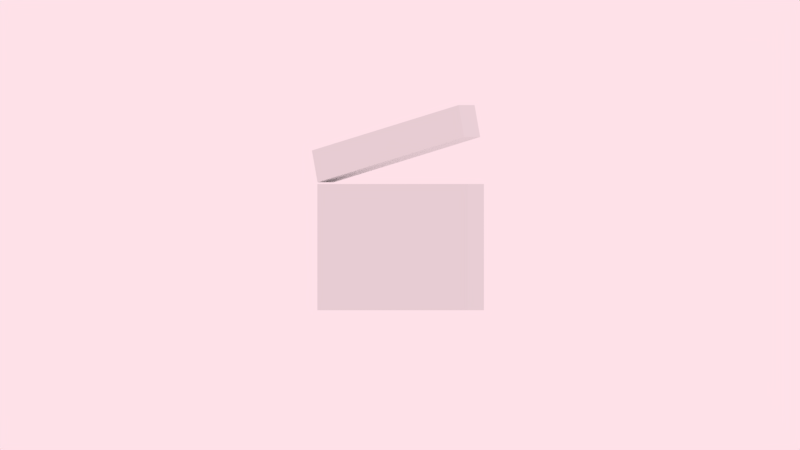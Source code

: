 # Source: infrastructure.blend  (saved by Blender 2.77.1; exported with 4.5.12 LTS)
import bpy
from mathutils import Matrix  # noqa: F401  (used for matrix-valued properties, if any)

bpy.ops.wm.read_factory_settings(use_empty=True)
scene = bpy.context.scene
scene.name = 'Scene'

# ---- collections
col_collection_1 = bpy.data.collections.new('Collection 1'); scene.collection.children.link(col_collection_1)

# ---- materials (node trees are filled in below, after node groups)
mat_unified = bpy.data.materials.new('UNIFIED')
mat_unified.alpha_threshold = 0.0
mat_unified.use_transparent_shadow = False
mat_unified.roughness = 0.5
mat_unified.specular_intensity = 0.0
mat_unified.line_color = (0.0, 0.0, 0.0, 1.0)

# ---- material node trees

# ---- world
world_world = bpy.data.worlds.new('World'); scene.world = world_world
world_world.color = (0.996, 0.752, 0.811)
world_world.use_sun_shadow = False
world_world.sun_shadow_jitter_overblur = 0.0
world_world.cycles.sampling_method = 'MANUAL'

# ---- cameras
cam_camera = bpy.data.cameras.new('Camera')
cam_camera.type = 'ORTHO'
cam_camera.clip_end = 100.0
cam_camera.lens = 35.0
cam_camera.sensor_width = 32.0
cam_camera.sensor_height = 18.0
cam_camera.ortho_scale = 7.314
cam_camera.dof.focus_distance = 0.0
cam_camera.dof.aperture_fstop = 128.0

# ---- lights
light_lamp = bpy.data.lights.new('Lamp', 'POINT')
light_lamp.transmission_factor = 0.0
light_lamp.cutoff_distance = 30.0
light_lamp.energy = 100.0
light_lamp.shadow_buffer_clip_start = 1.001
light_lamp.shadow_soft_size = 0.1
light_lamp.shadow_maximum_resolution = 0.006
light_lamp.use_absolute_resolution = True

# ---- meshes
me_cube_005 = bpy.data.meshes.new('Cube.005')
me_cube_005.from_pydata([(-1.052, -0.04968, 0.6371), (-1.052, 0.1933, 0.6371), (0.8956, 0.1933, 1.091), (0.8956, -0.04968, 1.091), (-1.127, -0.04968, 0.9559), (-1.127, 0.1933, 0.9559), (0.8212, 0.1933, 1.41), (0.8212, -0.04968, 1.41), (0.9456, -0.04968, 0.6206), (0.9456, 0.1933, 0.6206), (-1.054, 0.1933, 0.6206), (-1.054, -0.04968, 0.6206), (0.9456, -0.04968, -0.6417), (0.9456, 0.1933, -0.6417), (-1.054, 0.1933, -0.6417), (-1.054, -0.04968, -0.6417)], [], [(0, 1, 2, 3), (6, 7, 3, 2), (7, 4, 0, 3), (7, 6, 5, 4), (5, 6, 2, 1), (4, 5, 1, 0), (8, 9, 10, 11), (8, 11, 15, 12), (11, 10, 14, 15), (9, 8, 12, 13), (10, 9, 13, 14), (15, 14, 13, 12)])
_uv = me_cube_005.uv_layers.new(name='UVMap')
_uv.uv.foreach_set('vector', [0.7735, 0.1335, 0.763, 0.1335, 0.763, 0.04939, 0.7735, 0.04939, 0.7509, 0.06254, 0.7404, 0.06254, 0.7404, 0.04877, 0.7509, 0.04877, 0.9974, 0.4897, 0.5049, 0.4897, 0.5049, 0.4091, 0.9974, 0.4091, 0.7839, 0.04939, 0.7944, 0.04939, 0.7944, 0.1335, 0.7839, 0.1335, 0.5047, 0.4898, 0.9974, 0.4898, 0.9974, 0.4091, 0.5047, 0.4091, 0.7299, 0.04877, 0.7404, 0.04877, 0.7404, 0.06254, 0.7299, 0.06254, 0.7735, 0.04939, 0.7839, 0.04939, 0.7839, 0.1335, 0.7735, 0.1335, 0.9974, 0.409, 0.5049, 0.409, 0.5049, 0.09811, 0.9974, 0.09811, 0.709, 0.04877, 0.7195, 0.04877, 0.7195, 0.1019, 0.709, 0.1019, 0.7299, 0.1019, 0.7195, 0.1019, 0.7195, 0.04877, 0.7299, 0.04877, 0.5047, 0.409, 0.9974, 0.409, 0.9974, 0.09802, 0.5047, 0.09802, 0.6985, 0.04877, 0.709, 0.04877, 0.709, 0.1329, 0.6985, 0.1329])
me_cube_005.materials.append(mat_unified)
me_cube_005.use_remesh_preserve_volume = False
me_cube_005.use_remesh_preserve_attributes = False
me_cube_005.use_mirror_vertex_groups = False
me_cube_005.update()
me_cylinder = bpy.data.meshes.new('Cylinder')
me_cylinder.from_pydata([(-0.4932, 0.8485, -0.9079), (0.05361, 0.5999, -1.155), (0.2801, -1.057e-07, -1.257), (0.05361, -0.5999, -1.155), (-0.4932, -0.8485, -0.9079), (-1.04, -0.5999, -0.6611), (-1.266, -5.85e-08, -0.5588), (-1.04, 0.5999, -0.6611), (0.3937, 0.3252, 1.056), (0.6032, 0.2299, 0.9618), (0.69, -8.439e-08, 0.9226), (0.6032, -0.2299, 0.9618), (0.3937, -0.3252, 1.056), (0.1841, -0.2299, 1.151), (0.09731, -6.63e-08, 1.19), (0.1841, 0.2299, 1.151), (0.906, 0.3252, 2.191), (1.116, 0.2299, 2.097), (1.202, -8.439e-08, 2.058), (1.116, -0.2299, 2.097), (0.906, -0.3252, 2.191), (0.6965, -0.2299, 2.286), (0.6097, -6.63e-08, 2.325), (0.6965, 0.2299, 2.286), (0.9278, 0.4587, 2.24), (1.223, 0.3244, 2.106), (1.346, -9.067e-08, 2.051), (1.223, -0.3244, 2.106), (0.9278, -0.4587, 2.24), (0.6322, -0.3244, 2.373), (0.5097, -6.515e-08, 2.428), (0.6322, 0.3244, 2.373), (0.9712, 0.4587, 2.336), (1.267, 0.3244, 2.202), (1.389, -9.067e-08, 2.147), (1.267, -0.3244, 2.202), (0.9712, -0.4587, 2.336), (0.6755, -0.3244, 2.469), (0.5531, -6.515e-08, 2.524), (0.6755, 0.3244, 2.469), (0.9928, 0.341, 2.384), (1.213, 0.2411, 2.284), (1.304, -8.501e-08, 2.243), (1.213, -0.2411, 2.284), (0.9928, -0.341, 2.384), (0.7731, -0.2411, 2.483), (0.682, -6.604e-08, 2.524), (0.7731, 0.2411, 2.483), (-0.3449, 1.182, -0.5794), (-0.4295, 1.114, -0.7668), (0.2888, 0.788, -1.091), (0.4172, 0.8361, -0.9234), (0.5863, -1.173e-07, -1.225), (0.7328, -1.204e-07, -1.066), (0.2888, -0.788, -1.091), (0.4172, -0.8361, -0.9234), (-0.4295, -1.114, -0.7668), (-0.3449, -1.182, -0.5794), (-1.148, -0.788, -0.4425), (-1.107, -0.8361, -0.2353), (-1.445, -5.533e-08, -0.3082), (-1.423, -5.462e-08, -0.09283), (-1.148, 0.788, -0.4425), (-1.107, 0.8361, -0.2353)], [], [(7, 62, 49, 0), (53, 51, 9, 10), (55, 53, 10, 11), (57, 55, 11, 12), (59, 57, 12, 13), (61, 59, 13, 14), (51, 48, 8, 9), (48, 63, 15, 8), (63, 61, 14, 15), (0, 1, 2, 3, 4, 5, 6, 7), (8, 15, 23, 16), (6, 60, 62, 7), (5, 58, 60, 6), (4, 56, 58, 5), (3, 54, 56, 4), (2, 52, 54, 3), (1, 50, 52, 2), (16, 23, 31, 24), (15, 14, 22, 23), (14, 13, 21, 22), (13, 12, 20, 21), (12, 11, 19, 20), (11, 10, 18, 19), (10, 9, 17, 18), (9, 8, 16, 17), (24, 31, 39, 32), (23, 22, 30, 31), (22, 21, 29, 30), (21, 20, 28, 29), (20, 19, 27, 28), (19, 18, 26, 27), (18, 17, 25, 26), (17, 16, 24, 25), (32, 39, 47, 40), (31, 30, 38, 39), (30, 29, 37, 38), (29, 28, 36, 37), (28, 27, 35, 36), (27, 26, 34, 35), (26, 25, 33, 34), (25, 24, 32, 33), (41, 40, 47, 46, 45, 44, 43, 42), (39, 38, 46, 47), (38, 37, 45, 46), (37, 36, 44, 45), (36, 35, 43, 44), (35, 34, 42, 43), (34, 33, 41, 42), (33, 32, 40, 41), (50, 49, 48, 51), (52, 50, 51, 53), (54, 52, 53, 55), (56, 54, 55, 57), (58, 56, 57, 59), (60, 58, 59, 61), (62, 60, 61, 63), (49, 62, 63, 48), (0, 49, 50, 1)])
_uv = me_cylinder.uv_layers.new(name='UVMap')
_uv.uv.foreach_set('vector', [0.3838, 0.06387, 0.3839, 0.08208, 0.3612, 0.08098, 0.3615, 0.06304, 0.3148, 0.09559, 0.3381, 0.09987, 0.3322, 0.2954, 0.3106, 0.2942, 0.2912, 0.09339, 0.3148, 0.09559, 0.3106, 0.2942, 0.2906, 0.2936, 0.2676, 0.09455, 0.2912, 0.09339, 0.2906, 0.2936, 0.2708, 0.294, 0.2442, 0.09839, 0.2676, 0.09455, 0.2708, 0.294, 0.2499, 0.295, 0.2212, 0.1027, 0.2442, 0.09839, 0.2499, 0.295, 0.2263, 0.2962, 0.3381, 0.09987, 0.3611, 0.1037, 0.357, 0.2965, 0.3322, 0.2954, 0.3611, 0.1037, 0.3839, 0.1049, 0.3848, 0.2968, 0.357, 0.2965, 0.1983, 0.1049, 0.2212, 0.1027, 0.2263, 0.2962, 0.1992, 0.2968, 0.3615, 0.06304, 0.3389, 0.06028, 0.3154, 0.05721, 0.2913, 0.05563, 0.4527, 0.05646, 0.429, 0.05922, 0.4061, 0.06229, 0.3838, 0.06387, 0.357, 0.2965, 0.3848, 0.2968, 0.386, 0.4328, 0.3522, 0.4325, 0.2206, 0.06229, 0.2209, 0.08, 0.1983, 0.08208, 0.1982, 0.06387, 0.2434, 0.05922, 0.2439, 0.07597, 0.2209, 0.08, 0.2206, 0.06229, 0.2671, 0.05646, 0.2674, 0.07235, 0.2439, 0.07597, 0.2434, 0.05922, 0.2913, 0.05563, 0.2913, 0.07125, 0.2674, 0.07235, 0.2671, 0.05646, 0.3154, 0.05721, 0.315, 0.07333, 0.2913, 0.07125, 0.2913, 0.05563, 0.3389, 0.06028, 0.3384, 0.07736, 0.315, 0.07333, 0.3154, 0.05721, 0.3522, 0.4325, 0.386, 0.4328, 0.3852, 0.4393, 0.3551, 0.4388, 0.1992, 0.2968, 0.2263, 0.2962, 0.2316, 0.4322, 0.2004, 0.4328, 0.2263, 0.2962, 0.2499, 0.295, 0.2543, 0.4311, 0.2316, 0.4322, 0.2499, 0.295, 0.2708, 0.294, 0.2729, 0.43, 0.2543, 0.4311, 0.2708, 0.294, 0.2906, 0.2936, 0.2902, 0.4297, 0.2729, 0.43, 0.2906, 0.2936, 0.3106, 0.2942, 0.3077, 0.4303, 0.2902, 0.4297, 0.3106, 0.2942, 0.3322, 0.2954, 0.3272, 0.4315, 0.3077, 0.4303, 0.3322, 0.2954, 0.357, 0.2965, 0.3522, 0.4325, 0.3272, 0.4315, 0.3551, 0.4388, 0.3852, 0.4393, 0.3853, 0.4508, 0.3548, 0.4503, 0.2004, 0.4328, 0.2316, 0.4322, 0.2285, 0.4384, 0.1997, 0.4393, 0.2316, 0.4322, 0.2543, 0.4311, 0.2518, 0.4368, 0.2285, 0.4384, 0.2543, 0.4311, 0.2729, 0.43, 0.2718, 0.4353, 0.2518, 0.4368, 0.2729, 0.43, 0.2902, 0.4297, 0.2904, 0.4348, 0.2718, 0.4353, 0.2902, 0.4297, 0.3077, 0.4303, 0.3093, 0.4357, 0.2904, 0.4348, 0.3077, 0.4303, 0.3272, 0.4315, 0.33, 0.4373, 0.3093, 0.4357, 0.3272, 0.4315, 0.3522, 0.4325, 0.3551, 0.4388, 0.33, 0.4373, 0.3548, 0.4503, 0.3853, 0.4508, 0.3861, 0.456, 0.3518, 0.4556, 0.1997, 0.4393, 0.2285, 0.4384, 0.2288, 0.4499, 0.1997, 0.4508, 0.2285, 0.4384, 0.2518, 0.4368, 0.2521, 0.4483, 0.2288, 0.4499, 0.2518, 0.4368, 0.2718, 0.4353, 0.2719, 0.4468, 0.2521, 0.4483, 0.2718, 0.4353, 0.2904, 0.4348, 0.2904, 0.4463, 0.2719, 0.4468, 0.2904, 0.4348, 0.3093, 0.4357, 0.3091, 0.4472, 0.2904, 0.4463, 0.3093, 0.4357, 0.33, 0.4373, 0.3297, 0.4488, 0.3091, 0.4472, 0.33, 0.4373, 0.3551, 0.4388, 0.3548, 0.4503, 0.3297, 0.4488, 0.3269, 0.4545, 0.3518, 0.4556, 0.3861, 0.456, 0.4176, 0.4553, 0.4401, 0.4541, 0.273, 0.453, 0.2902, 0.4526, 0.3075, 0.4533, 0.1997, 0.4508, 0.2288, 0.4499, 0.232, 0.4553, 0.2005, 0.456, 0.2288, 0.4499, 0.2521, 0.4483, 0.2545, 0.4541, 0.232, 0.4553, 0.2521, 0.4483, 0.2719, 0.4468, 0.273, 0.453, 0.2545, 0.4541, 0.2719, 0.4468, 0.2904, 0.4463, 0.2902, 0.4526, 0.273, 0.453, 0.2904, 0.4463, 0.3091, 0.4472, 0.3075, 0.4533, 0.2902, 0.4526, 0.3091, 0.4472, 0.3297, 0.4488, 0.3269, 0.4545, 0.3075, 0.4533, 0.3297, 0.4488, 0.3548, 0.4503, 0.3518, 0.4556, 0.3269, 0.4545, 0.3384, 0.07736, 0.3612, 0.08098, 0.3611, 0.1037, 0.3381, 0.09987, 0.315, 0.07333, 0.3384, 0.07736, 0.3381, 0.09987, 0.3148, 0.09559, 0.2913, 0.07125, 0.315, 0.07333, 0.3148, 0.09559, 0.2912, 0.09339, 0.2674, 0.07235, 0.2913, 0.07125, 0.2912, 0.09339, 0.2676, 0.09455, 0.2439, 0.07597, 0.2674, 0.07235, 0.2676, 0.09455, 0.2442, 0.09839, 0.2209, 0.08, 0.2439, 0.07597, 0.2442, 0.09839, 0.2212, 0.1027, 0.1983, 0.08208, 0.2209, 0.08, 0.2212, 0.1027, 0.1983, 0.1049, 0.3612, 0.08098, 0.3839, 0.08208, 0.3839, 0.1049, 0.3611, 0.1037, 0.3615, 0.06304, 0.3612, 0.08098, 0.3384, 0.07736, 0.3389, 0.06028])
me_cylinder.materials.append(mat_unified)
me_cylinder.use_remesh_preserve_volume = False
me_cylinder.use_remesh_preserve_attributes = False
me_cylinder.use_mirror_vertex_groups = False
me_cylinder.update()
me_cube_004 = bpy.data.meshes.new('Cube.004')
me_cube_004.from_pydata([(1.117, -0.7069, 1.735), (1.117, 0.7069, 1.735), (-1.117, 0.7069, 1.735), (-1.117, -0.7069, 1.735), (1.117, -0.7069, -1.735), (1.117, 0.7069, -1.735), (-1.117, 0.7069, -1.735), (-1.117, -0.7069, -1.735)], [], [(0, 1, 2, 3), (0, 3, 7, 4), (1, 0, 4, 5), (7, 6, 5, 4), (2, 1, 5, 6), (3, 2, 6, 7)])
_uv = me_cube_004.uv_layers.new(name='UVMap')
_uv.uv.foreach_set('vector', [0.03977, 0.798, 0.05661, 0.798, 0.05661, 0.8375, 0.03977, 0.8375, 0.07985, 0.7167, 0.1199, 0.7167, 0.1199, 0.7574, 0.07985, 0.7574, 0.2394, 0.5417, 0.4474, 0.5417, 0.4474, 0.9577, 0.2394, 0.9577, 0.2338, 0.7143, 0.2169, 0.7143, 0.2169, 0.6748, 0.2338, 0.6748, 0.2001, 0.7574, 0.16, 0.7574, 0.16, 0.7167, 0.2001, 0.7167, 0.09029, 0.7574, 0.1071, 0.7574, 0.1071, 0.798, 0.09029, 0.798])
me_cube_004.materials.append(mat_unified)
me_cube_004.use_remesh_preserve_volume = False
me_cube_004.use_remesh_preserve_attributes = False
me_cube_004.use_mirror_vertex_groups = False
me_cube_004.update()
me_cube = bpy.data.meshes.new('Cube')
me_cube.from_pydata([(1.107, 0.996, -1.219), (1.107, -1.004, -1.219), (-1.278, -1.004, -1.219), (-1.278, 0.996, -1.219), (1.107, 0.996, 0.3708), (1.107, -1.004, 0.3708), (-1.278, -1.004, 0.3708), (-1.278, 0.996, 0.3708), (-0.5067, 0.996, 0.3708), (-0.5067, -1.004, 0.3708), (-0.508, 0.996, 0.9263), (-0.508, -1.004, 0.9263), (-1.278, 0.996, 0.9263), (-1.278, -1.004, 0.9263), (0.3306, 0.996, 0.3708), (0.3306, -1.004, 0.3708), (0.7049, -0.3715, 0.2403), (0.7049, -0.3715, 1.685), (0.8663, -0.4383, 0.2403), (0.8663, -0.4383, 1.685), (0.9331, -0.5997, 0.2403), (0.9331, -0.5997, 1.685), (0.8663, -0.7611, 0.2403), (0.8663, -0.7611, 1.685), (0.7049, -0.8279, 0.2403), (0.7049, -0.8279, 1.685), (0.5436, -0.7611, 0.2403), (0.5436, -0.7611, 1.685), (0.4767, -0.5997, 0.2403), (0.4767, -0.5997, 1.685), (0.5436, -0.4383, 0.2403), (0.5436, -0.4383, 1.685), (0.7049, 0.2438, 0.2403), (0.7049, 0.2438, 1.685), (0.8663, 0.1769, 0.2403), (0.8663, 0.1769, 1.685), (0.9331, 0.01557, 0.2403), (0.9331, 0.01557, 1.685), (0.8663, -0.1458, 0.2403), (0.8663, -0.1458, 1.685), (0.7049, -0.2126, 0.2403), (0.7049, -0.2126, 1.685), (0.5436, -0.1458, 0.2403), (0.5436, -0.1458, 1.685), (0.4767, 0.01557, 0.2403), (0.4767, 0.01557, 1.685), (0.5436, 0.1769, 0.2403), (0.5436, 0.1769, 1.685), (0.7049, 0.859, 0.2403), (0.7049, 0.859, 1.685), (0.8663, 0.7922, 0.2403), (0.8663, 0.7922, 1.685), (0.9331, 0.6308, 0.2403), (0.9331, 0.6308, 1.685), (0.8663, 0.4695, 0.2403), (0.8663, 0.4695, 1.685), (0.7049, 0.4026, 0.2403), (0.7049, 0.4026, 1.685), (0.5436, 0.4695, 0.2403), (0.5436, 0.4695, 1.685), (0.4767, 0.6308, 0.2403), (0.4767, 0.6308, 1.685), (0.5436, 0.7922, 0.2403), (0.5436, 0.7922, 1.685), (-0.4361, 0.8244, 0.8786), (-0.4361, -0.8323, 0.8786), (0.2586, 0.8244, 0.4185), (0.2586, -0.8323, 0.4185), (-0.5856, 0.7916, 0.4276), (-0.5856, -0.7995, 0.4276), (-1.199, 0.7916, 0.8695), (-1.199, -0.7995, 0.8695), (-0.4361, -0.03517, 0.8786), (-0.4361, 0.02726, 0.8786), (0.2586, 0.02726, 0.4185), (0.2586, -0.03517, 0.4185), (-0.4361, 0.379, 0.8786), (-0.4361, 0.4414, 0.8786), (0.2586, 0.4414, 0.4185), (0.2586, 0.379, 0.4185), (-0.4361, -0.4494, 0.8786), (-0.4361, -0.3869, 0.8786), (0.2586, -0.3869, 0.4185), (0.2586, -0.4494, 0.4185), (-1.199, -0.4363, 0.8695), (-1.199, -0.3671, 0.8695), (-0.5856, -0.3671, 0.4276), (-0.5856, -0.4363, 0.4276), (-1.199, 0.3592, 0.8695), (-1.199, 0.4284, 0.8695), (-0.5856, 0.4284, 0.4276), (-0.5856, 0.3592, 0.4276), (-1.199, -0.03857, 0.8695), (-1.199, 0.03065, 0.8695), (-0.5856, 0.03065, 0.4276), (-0.5856, -0.03857, 0.4276)], [], [(0, 1, 2, 3), (12, 7, 6, 13), (0, 4, 5, 1), (1, 5, 15, 11, 9, 13, 6, 2), (2, 6, 7, 3), (4, 0, 3, 7, 12, 8, 10, 14), (10, 8, 9, 11), (66, 64, 77, 78), (95, 92, 85, 86), (4, 14, 15, 5), (16, 17, 19, 18), (18, 19, 21, 20), (20, 21, 23, 22), (22, 23, 25, 24), (24, 25, 27, 26), (26, 27, 29, 28), (19, 17, 31, 29, 27, 25, 23, 21), (30, 31, 17, 16), (28, 29, 31, 30), (16, 18, 20, 22, 24, 26, 28, 30), (32, 33, 35, 34), (34, 35, 37, 36), (36, 37, 39, 38), (38, 39, 41, 40), (40, 41, 43, 42), (42, 43, 45, 44), (35, 33, 47, 45, 43, 41, 39, 37), (46, 47, 33, 32), (44, 45, 47, 46), (32, 34, 36, 38, 40, 42, 44, 46), (48, 49, 51, 50), (50, 51, 53, 52), (52, 53, 55, 54), (54, 55, 57, 56), (56, 57, 59, 58), (58, 59, 61, 60), (51, 49, 63, 61, 59, 57, 55, 53), (62, 63, 49, 48), (60, 61, 63, 62), (48, 50, 52, 54, 56, 58, 60, 62), (11, 15, 67, 65), (14, 10, 64, 66), (75, 72, 81, 82), (12, 13, 71, 84, 85, 92, 93, 88, 89, 70), (13, 9, 69, 71), (8, 12, 70, 68), (68, 70, 89, 90), (10, 11, 65, 80, 81, 72, 73, 76, 77, 64), (83, 80, 65, 67), (15, 14, 66, 78, 79, 74, 75, 82, 83, 67), (72, 75, 74, 73), (76, 79, 78, 77), (80, 83, 82, 81), (79, 76, 73, 74), (91, 88, 93, 94), (9, 8, 68, 90, 91, 94, 95, 86, 87, 69), (92, 95, 94, 93), (88, 91, 90, 89), (84, 87, 86, 85), (87, 84, 71, 69)])
_uv = me_cube.uv_layers.new(name='UVMap')
_uv.uv.foreach_set('vector', [0.5115, 0.7256, 0.6176, 0.7256, 0.6176, 0.8498, 0.5115, 0.8498, 0.7236, 0.7256, 0.7236, 0.7545, 0.6176, 0.7545, 0.6176, 0.7256, 0.739, 0.6067, 0.8233, 0.6067, 0.8233, 0.7064, 0.739, 0.7064, 0.6253, 0.7256, 0.541, 0.7256, 0.541, 0.6869, 0.5115, 0.6451, 0.541, 0.6452, 0.5115, 0.6067, 0.541, 0.6067, 0.6253, 0.6067, 0.6176, 0.8373, 0.6176, 0.7545, 0.7236, 0.7545, 0.7236, 0.8373, 0.6547, 0.6067, 0.739, 0.6067, 0.739, 0.7256, 0.6547, 0.7256, 0.6253, 0.7255, 0.6547, 0.6871, 0.6253, 0.6872, 0.6547, 0.6454, 0.8387, 0.8297, 0.8093, 0.8297, 0.8093, 0.7256, 0.8387, 0.7256, 0.9186, 0.6245, 0.8696, 0.6245, 0.8696, 0.6025, 0.9186, 0.6025, 0.9738, 0.5749, 0.9293, 0.5749, 0.9293, 0.556, 0.9738, 0.556, 0.7236, 0.7256, 0.7648, 0.7256, 0.7648, 0.8297, 0.7236, 0.8297, 0.8773, 0.9228, 0.8773, 0.8514, 0.8839, 0.8514, 0.8839, 0.9228, 0.868, 0.9228, 0.868, 0.9942, 0.8587, 0.9942, 0.8587, 0.9228, 0.8587, 0.9228, 0.8587, 0.9942, 0.8522, 0.9942, 0.8522, 0.9228, 0.9791, 0.9228, 0.9791, 0.8514, 0.9884, 0.8514, 0.9884, 0.9228, 0.9884, 0.9228, 0.9884, 0.8514, 0.995, 0.8514, 0.995, 0.9228, 0.9791, 0.8514, 0.9791, 0.9228, 0.9698, 0.9228, 0.9698, 0.8514, 0.9512, 0.9645, 0.9447, 0.9584, 0.9447, 0.9498, 0.9512, 0.9437, 0.9605, 0.9437, 0.9671, 0.9498, 0.9671, 0.9584, 0.9605, 0.9645, 0.868, 0.9228, 0.868, 0.8514, 0.8773, 0.8514, 0.8773, 0.9228, 0.9698, 0.8514, 0.9698, 0.9228, 0.9632, 0.9228, 0.9632, 0.8514, 0.9605, 0.9437, 0.9512, 0.9437, 0.9447, 0.9376, 0.9447, 0.9289, 0.9512, 0.9228, 0.9605, 0.9228, 0.9671, 0.9289, 0.9671, 0.9376, 0.9249, 0.9228, 0.9249, 0.8514, 0.9315, 0.8514, 0.9315, 0.9228, 0.8998, 0.9228, 0.8998, 0.9942, 0.8905, 0.9942, 0.8905, 0.9228, 0.8905, 0.9228, 0.8905, 0.9942, 0.8839, 0.9942, 0.8839, 0.9228, 0.9156, 0.8514, 0.9156, 0.9228, 0.9063, 0.9228, 0.9063, 0.8514, 0.9063, 0.8514, 0.9063, 0.9228, 0.8998, 0.9228, 0.8998, 0.8514, 0.9632, 0.8514, 0.9632, 0.9228, 0.954, 0.9228, 0.954, 0.8514, 0.8998, 0.9498, 0.9063, 0.9437, 0.9156, 0.9437, 0.9222, 0.9498, 0.9222, 0.9584, 0.9156, 0.9645, 0.9063, 0.9645, 0.8998, 0.9584, 0.9156, 0.9228, 0.9156, 0.8514, 0.9249, 0.8514, 0.9249, 0.9228, 0.954, 0.8514, 0.954, 0.9228, 0.9474, 0.9228, 0.9474, 0.8514, 0.9381, 0.9228, 0.9447, 0.9289, 0.9447, 0.9376, 0.9381, 0.9437, 0.9288, 0.9437, 0.9222, 0.9376, 0.9222, 0.9289, 0.9288, 0.9228, 0.8932, 0.9228, 0.8932, 0.8514, 0.8998, 0.8514, 0.8998, 0.9228, 0.8839, 0.9228, 0.8839, 0.9942, 0.8746, 0.9942, 0.8746, 0.9228, 0.8746, 0.9228, 0.8746, 0.9942, 0.868, 0.9942, 0.868, 0.9228, 0.8522, 0.9228, 0.8522, 0.8514, 0.8615, 0.8514, 0.8615, 0.9228, 0.8615, 0.9228, 0.8615, 0.8514, 0.868, 0.8514, 0.868, 0.9228, 0.9474, 0.8514, 0.9474, 0.9228, 0.9381, 0.9228, 0.9381, 0.8514, 0.9288, 0.9645, 0.9222, 0.9584, 0.9222, 0.9498, 0.9288, 0.9437, 0.9381, 0.9437, 0.9447, 0.9498, 0.9447, 0.9584, 0.9381, 0.9645, 0.8839, 0.9228, 0.8839, 0.8514, 0.8932, 0.8514, 0.8932, 0.9228, 0.9381, 0.8514, 0.9381, 0.9228, 0.9315, 0.9228, 0.9315, 0.8514, 0.9156, 0.9228, 0.9222, 0.9289, 0.9222, 0.9376, 0.9156, 0.9437, 0.9063, 0.9437, 0.8998, 0.9376, 0.8998, 0.9289, 0.9063, 0.9228, 0.8614, 0.6908, 0.9205, 0.6908, 0.9154, 0.7007, 0.8665, 0.7007, 0.9205, 0.8058, 0.8614, 0.8058, 0.8665, 0.7959, 0.9154, 0.7959, 0.9186, 0.5751, 0.8696, 0.5751, 0.8696, 0.5549, 0.9186, 0.5549, 0.9205, 0.8058, 0.9205, 0.6908, 0.9262, 0.7026, 0.9262, 0.7234, 0.9262, 0.7274, 0.9262, 0.7463, 0.9262, 0.7503, 0.9262, 0.7692, 0.9262, 0.7731, 0.9262, 0.794, 0.9205, 0.6908, 0.9763, 0.6908, 0.9706, 0.7026, 0.9262, 0.7026, 0.9763, 0.8058, 0.9205, 0.8058, 0.9262, 0.794, 0.9706, 0.794, 0.9738, 0.6226, 0.9293, 0.6226, 0.9293, 0.6017, 0.9738, 0.6017, 0.8614, 0.8058, 0.8614, 0.6908, 0.8665, 0.7007, 0.8665, 0.7227, 0.8665, 0.7263, 0.8665, 0.7465, 0.8665, 0.7501, 0.8665, 0.7703, 0.8665, 0.7739, 0.8665, 0.7959, 0.9186, 0.5513, 0.8696, 0.5513, 0.8696, 0.5293, 0.9186, 0.5293, 0.9205, 0.6908, 0.9205, 0.8058, 0.9154, 0.7959, 0.9154, 0.7739, 0.9154, 0.7703, 0.9154, 0.7501, 0.9154, 0.7465, 0.9154, 0.7263, 0.9154, 0.7227, 0.9154, 0.7007, 0.7805, 0.5394, 0.8294, 0.5394, 0.8294, 0.543, 0.7805, 0.543, 0.7805, 0.5632, 0.8294, 0.5632, 0.8294, 0.5668, 0.7805, 0.5668, 0.7805, 0.5156, 0.8294, 0.5156, 0.8294, 0.5192, 0.7805, 0.5192, 0.9186, 0.5989, 0.8696, 0.5989, 0.8696, 0.5787, 0.9186, 0.5787, 0.9738, 0.5978, 0.9293, 0.5978, 0.9293, 0.5789, 0.9738, 0.5789, 0.9763, 0.6908, 0.9763, 0.8058, 0.9706, 0.794, 0.9706, 0.7731, 0.9706, 0.7692, 0.9706, 0.7503, 0.9706, 0.7463, 0.9706, 0.7274, 0.9706, 0.7234, 0.9706, 0.7026, 0.6837, 0.5472, 0.7281, 0.5472, 0.7281, 0.5511, 0.6837, 0.5511, 0.6837, 0.57, 0.7281, 0.57, 0.7281, 0.574, 0.6837, 0.574, 0.6837, 0.5243, 0.7281, 0.5243, 0.7281, 0.5283, 0.6837, 0.5283, 0.9738, 0.552, 0.9293, 0.552, 0.9293, 0.5312, 0.9738, 0.5312])
_uv.active_render = True
_uv = me_cube.uv_layers.new(name='UVMap.001')
_uv.uv.foreach_set('vector', [0.0, 0.0, 0.0, 0.0, 0.0, 0.0, 0.0, 0.0, 0.0, 0.0, 0.0, 0.0, 0.0, 0.0, 0.0, 0.0, 0.0, 0.0, 0.0, 0.0, 0.0, 0.0, 0.0, 0.0, 0.0, 0.0, 0.0, 0.0, 0.0, 0.0, 0.0, 0.0, 0.0, 0.0, 0.0, 0.0, 0.0, 0.0, 0.0, 0.0, 0.0, 0.0, 0.0, 0.0, 0.0, 0.0, 0.0, 0.0, 0.0, 0.0, 0.0, 0.0, 0.0, 0.0, 0.0, 0.0, 0.0, 0.0, 0.0, 0.0, 0.0, 0.0, 0.0, 0.0, 0.0, 0.0, 0.0, 0.0, 0.0, 0.0, 0.0, 0.0, 0.0, 0.0, 0.0, 0.0, 0.0, 0.0, 0.0, 0.0, 0.0, 0.0, 0.0, 0.0, 0.0, 0.0, 0.0, 0.0, 0.0, 0.0, 0.0, 0.0, 0.0, 0.0, 0.0, 0.0, 0.0, 0.0, 0.0, 0.0, 0.0, 0.0, 0.0, 0.0, 0.0, 0.0, 0.0, 0.0, 0.0, 0.0, 0.0, 0.0, 0.0, 0.0, 0.0, 0.0, 0.0, 0.0, 0.0, 0.0, 0.0, 0.0, 0.0, 0.0, 0.0, 0.0, 0.0, 0.0, 0.0, 0.0, 0.0, 0.0, 0.0, 0.0, 0.0, 0.0, 0.0, 0.0, 0.0, 0.0, 0.0, 0.0, 0.0, 0.0, 0.0, 0.0, 0.0, 0.0, 0.0, 0.0, 0.0, 0.0, 0.0, 0.0, 0.0, 0.0, 0.0, 0.0, 0.0, 0.0, 0.0, 0.0, 0.0, 0.0, 0.0, 0.0, 0.0, 0.0, 0.0, 0.0, 0.0, 0.0, 0.0, 0.0, 0.0, 0.0, 0.0, 0.0, 0.0, 0.0, 0.0, 0.0, 0.0, 0.0, 0.0, 0.0, 0.0, 0.0, 0.0, 0.0, 0.0, 0.0, 0.0, 0.0, 0.0, 0.0, 0.0, 0.0, 0.0, 0.0, 0.0, 0.0, 0.0, 0.0, 0.0, 0.0, 0.0, 0.0, 0.0, 0.0, 0.0, 0.0, 0.0, 0.0, 0.0, 0.0, 0.0, 0.0, 0.0, 0.0, 0.0, 0.0, 0.0, 0.0, 0.0, 0.0, 0.0, 0.0, 0.0, 0.0, 0.0, 0.0, 0.0, 0.0, 0.0, 0.0, 0.0, 0.0, 0.0, 0.0, 0.0, 0.0, 0.0, 0.0, 0.0, 0.0, 0.0, 0.0, 0.0, 0.0, 0.0, 0.0, 0.0, 0.0, 0.0, 0.0, 0.0, 0.0, 0.0, 0.0, 0.0, 0.0, 0.0, 0.0, 0.0, 0.0, 0.0, 0.0, 0.0, 0.0, 0.0, 0.0, 0.0, 0.0, 0.0, 0.0, 0.0, 0.0, 0.0, 0.0, 0.0, 0.0, 0.0, 0.0, 0.0, 0.0, 0.0, 0.0, 0.0, 0.0, 0.0, 0.0, 0.0, 0.0, 0.0, 0.0, 0.0, 0.0, 0.0, 0.0, 0.0, 0.0, 0.0, 0.0, 0.0, 0.0, 0.0, 0.0, 0.0, 0.0, 0.0, 0.0, 0.0, 0.0, 0.0, 0.0, 0.0, 0.0, 0.0, 0.0, 0.0, 0.0, 0.0, 0.0, 0.0, 0.0, 0.0, 0.0, 0.0, 0.0, 0.0, 0.0, 0.0, 0.0, 0.0, 0.0, 0.0, 0.0, 0.0, 0.0, 0.0, 0.0, 0.0, 0.0, 0.0, 0.0, 0.0, 0.0, 0.0, 0.0, 0.0, 0.0, 0.0, 0.0, 0.0, 0.0, 0.0, 0.0, 0.0, 0.0, 0.0, 0.0, 0.0, 0.0, 0.0, 0.0, 0.0, 0.0, 0.0, 0.0, 0.0, 0.0, 0.0, 0.0, 0.0, 0.0, 0.0, 0.0, 0.0, 0.0, 0.0, 0.0, 0.0, 0.0, 0.0, 0.0, 0.0, 0.0, 0.0, 0.0, 0.0, 0.0, 0.0, 0.0, 0.0, 0.0, 0.0, 0.0, 0.0, 0.0, 0.0, 0.0, 0.0, 0.0, 0.0, 0.0, 0.0, 0.0, 0.0, 0.0, 0.0, 0.0, 0.0, 0.0, 0.0, 0.0, 0.0, 0.0, 0.0, 0.0, 0.0, 0.0, 0.0, 0.0, 0.0, 0.0, 0.0, 0.0, 0.0, 0.0, 0.0, 0.0, 0.0, 0.0, 0.0, 0.0, 0.0, 0.0, 0.0, 0.0, 0.0, 0.0, 0.0, 0.0, 0.0, 0.0, 0.0, 0.0, 0.0, 0.0, 0.0, 0.0, 0.0, 0.0, 0.0, 0.0, 0.0, 0.0, 0.0, 0.0, 0.0, 0.0, 0.0, 0.0, 0.0, 0.0, 0.0, 0.0, 0.0, 0.0, 0.0, 0.0, 0.0, 0.0, 0.0, 0.0, 0.0, 0.0, 0.0, 0.0, 0.0, 0.0, 0.0, 0.0, 0.0, 0.0, 0.0, 0.0, 0.0, 0.0, 0.0, 0.0, 0.0, 0.0, 0.0, 0.0, 0.0, 0.0, 0.0, 0.0, 0.0, 0.0, 0.0, 0.0, 0.0, 0.0, 0.0, 0.0, 0.0, 0.0, 0.0, 0.0, 0.0, 0.0, 0.0, 0.0, 0.0, 0.0, 0.0, 0.0, 0.0, 0.0, 0.0, 0.0, 0.0, 0.0, 0.0, 0.0, 0.0, 0.0, 0.0, 0.0, 0.0, 0.0, 0.0, 0.0, 0.0, 0.0, 0.0, 0.0, 0.0, 0.0, 0.0, 0.0, 0.0, 0.0, 0.0, 0.0, 0.0, 0.0, 0.0, 0.0, 0.0, 0.0, 0.0, 0.0, 0.0, 0.0, 0.0, 0.0, 0.0, 0.0, 0.0, 0.0, 0.0, 0.0, 0.0, 0.0, 0.0, 0.0, 0.0, 0.0, 0.0, 0.0, 0.0, 0.0, 0.0, 0.0, 0.0, 0.0, 0.0, 0.0, 0.0, 0.0, 0.0, 0.0, 0.0, 0.0, 0.0, 0.0, 0.0, 0.0])
_uv = me_cube.uv_layers.new(name='UVMap.002')
_uv.uv.foreach_set('vector', [0.0, 0.0, 0.0, 0.0, 0.0, 0.0, 0.0, 0.0, 0.0, 0.0, 0.0, 0.0, 0.0, 0.0, 0.0, 0.0, 0.0, 0.0, 0.0, 0.0, 0.0, 0.0, 0.0, 0.0, 0.0, 0.0, 0.0, 0.0, 0.0, 0.0, 0.0, 0.0, 0.0, 0.0, 0.0, 0.0, 0.0, 0.0, 0.0, 0.0, 0.0, 0.0, 0.0, 0.0, 0.0, 0.0, 0.0, 0.0, 0.0, 0.0, 0.0, 0.0, 0.0, 0.0, 0.0, 0.0, 0.0, 0.0, 0.0, 0.0, 0.0, 0.0, 0.0, 0.0, 0.0, 0.0, 0.0, 0.0, 0.0, 0.0, 0.0, 0.0, 0.0, 0.0, 0.0, 0.0, 0.0, 0.0, 0.0, 0.0, 0.0, 0.0, 0.0, 0.0, 0.0, 0.0, 0.0, 0.0, 0.0, 0.0, 0.0, 0.0, 0.0, 0.0, 0.0, 0.0, 0.0, 0.0, 0.0, 0.0, 0.0, 0.0, 0.0, 0.0, 0.0, 0.0, 0.0, 0.0, 0.0, 0.0, 0.0, 0.0, 0.0, 0.0, 0.0, 0.0, 0.0, 0.0, 0.0, 0.0, 0.0, 0.0, 0.0, 0.0, 0.0, 0.0, 0.0, 0.0, 0.0, 0.0, 0.0, 0.0, 0.0, 0.0, 0.0, 0.0, 0.0, 0.0, 0.0, 0.0, 0.0, 0.0, 0.0, 0.0, 0.0, 0.0, 0.0, 0.0, 0.0, 0.0, 0.0, 0.0, 0.0, 0.0, 0.0, 0.0, 0.0, 0.0, 0.0, 0.0, 0.0, 0.0, 0.0, 0.0, 0.0, 0.0, 0.0, 0.0, 0.0, 0.0, 0.0, 0.0, 0.0, 0.0, 0.0, 0.0, 0.0, 0.0, 0.0, 0.0, 0.0, 0.0, 0.0, 0.0, 0.0, 0.0, 0.0, 0.0, 0.0, 0.0, 0.0, 0.0, 0.0, 0.0, 0.0, 0.0, 0.0, 0.0, 0.0, 0.0, 0.0, 0.0, 0.0, 0.0, 0.0, 0.0, 0.0, 0.0, 0.0, 0.0, 0.0, 0.0, 0.0, 0.0, 0.0, 0.0, 0.0, 0.0, 0.0, 0.0, 0.0, 0.0, 0.0, 0.0, 0.0, 0.0, 0.0, 0.0, 0.0, 0.0, 0.0, 0.0, 0.0, 0.0, 0.0, 0.0, 0.0, 0.0, 0.0, 0.0, 0.0, 0.0, 0.0, 0.0, 0.0, 0.0, 0.0, 0.0, 0.0, 0.0, 0.0, 0.0, 0.0, 0.0, 0.0, 0.0, 0.0, 0.0, 0.0, 0.0, 0.0, 0.0, 0.0, 0.0, 0.0, 0.0, 0.0, 0.0, 0.0, 0.0, 0.0, 0.0, 0.0, 0.0, 0.0, 0.0, 0.0, 0.0, 0.0, 0.0, 0.0, 0.0, 0.0, 0.0, 0.0, 0.0, 0.0, 0.0, 0.0, 0.0, 0.0, 0.0, 0.0, 0.0, 0.0, 0.0, 0.0, 0.0, 0.0, 0.0, 0.0, 0.0, 0.0, 0.0, 0.0, 0.0, 0.0, 0.0, 0.0, 0.0, 0.0, 0.0, 0.0, 0.0, 0.0, 0.0, 0.0, 0.0, 0.0, 0.0, 0.0, 0.0, 0.0, 0.0, 0.0, 0.0, 0.0, 0.0, 0.0, 0.0, 0.0, 0.0, 0.0, 0.0, 0.0, 0.0, 0.0, 0.0, 0.0, 0.0, 0.0, 0.0, 0.0, 0.0, 0.0, 0.0, 0.0, 0.0, 0.0, 0.0, 0.0, 0.0, 0.0, 0.0, 0.0, 0.0, 0.0, 0.0, 0.0, 0.0, 0.0, 0.0, 0.0, 0.0, 0.0, 0.0, 0.0, 0.0, 0.0, 0.0, 0.0, 0.0, 0.0, 0.0, 0.0, 0.0, 0.0, 0.0, 0.0, 0.0, 0.0, 0.0, 0.0, 0.0, 0.0, 0.0, 0.0, 0.0, 0.0, 0.0, 0.0, 0.0, 0.0, 0.0, 0.0, 0.0, 0.0, 0.0, 0.0, 0.0, 0.0, 0.0, 0.0, 0.0, 0.0, 0.0, 0.0, 0.0, 0.0, 0.0, 0.0, 0.0, 0.0, 0.0, 0.0, 0.0, 0.0, 0.0, 0.0, 0.0, 0.0, 0.0, 0.0, 0.0, 0.0, 0.0, 0.0, 0.0, 0.0, 0.0, 0.0, 0.0, 0.0, 0.0, 0.0, 0.0, 0.0, 0.0, 0.0, 0.0, 0.0, 0.0, 0.0, 0.0, 0.0, 0.0, 0.0, 0.0, 0.0, 0.0, 0.0, 0.0, 0.0, 0.0, 0.0, 0.0, 0.0, 0.0, 0.0, 0.0, 0.0, 0.0, 0.0, 0.0, 0.0, 0.0, 0.0, 0.0, 0.0, 0.0, 0.0, 0.0, 0.0, 0.0, 0.0, 0.0, 0.0, 0.0, 0.0, 0.0, 0.0, 0.0, 0.0, 0.0, 0.0, 0.0, 0.0, 0.0, 0.0, 0.0, 0.0, 0.0, 0.0, 0.0, 0.0, 0.0, 0.0, 0.0, 0.0, 0.0, 0.0, 0.0, 0.0, 0.0, 0.0, 0.0, 0.0, 0.0, 0.0, 0.0, 0.0, 0.0, 0.0, 0.0, 0.0, 0.0, 0.0, 0.0, 0.0, 0.0, 0.0, 0.0, 0.0, 0.0, 0.0, 0.0, 0.0, 0.0, 0.0, 0.0, 0.0, 0.0, 0.0, 0.0, 0.0, 0.0, 0.0, 0.0, 0.0, 0.0, 0.0, 0.0, 0.0, 0.0, 0.0, 0.0, 0.0, 0.0, 0.0, 0.0, 0.0, 0.0, 0.0, 0.0, 0.0, 0.0, 0.0, 0.0, 0.0, 0.0, 0.0, 0.0, 0.0, 0.0, 0.0, 0.0, 0.0, 0.0, 0.0, 0.0, 0.0, 0.0, 0.0, 0.0, 0.0, 0.0, 0.0, 0.0, 0.0, 0.0, 0.0, 0.0, 0.0, 0.0, 0.0, 0.0, 0.0, 0.0, 0.0, 0.0, 0.0, 0.0])
me_cube.materials.append(mat_unified)
me_cube.use_remesh_preserve_volume = False
me_cube.use_remesh_preserve_attributes = False
me_cube.use_mirror_vertex_groups = False
me_cube.update()

# ---- objects
ob_studio = bpy.data.objects.new('Studio', me_cube_005)
ob_lab = bpy.data.objects.new('Lab', me_cylinder)
ob_datacenter = bpy.data.objects.new('Datacenter', me_cube_004)
ob_camera_group = bpy.data.objects.new('Camera Group', None)
ob_camera = bpy.data.objects.new('Camera', cam_camera)
ob_lamp = bpy.data.objects.new('Lamp', light_lamp)
ob_factory = bpy.data.objects.new('Factory', me_cube)

# ---- transforms, parenting, visibility, modifiers, constraints
ob_studio.location = (0.0, 0.0, -0.1892)
ob_studio.scale = (0.9142, 0.9142, 0.9142)
ob_studio.lineart.crease_threshold = 0.0
ob_lab.location = (0.0, 0.0, -0.2523)
ob_lab.scale = (0.4745, 0.4745, 0.4745)
ob_lab.hide_viewport = True
ob_lab.hide_render = True
ob_lab.lineart.crease_threshold = 0.0
ob_datacenter.location = (0.0, 0.0, 0.0)
ob_datacenter.rotation_euler = (0.0, -0.0, -0.455)
ob_datacenter.scale = (0.1498, 0.1498, 0.1498)
ob_datacenter.hide_viewport = True
ob_datacenter.hide_render = True
ob_datacenter.lineart.crease_threshold = 0.0
ob_camera_group.location = (0.0, 0.0, 0.0)
ob_camera_group.rotation_euler = (0.0, -0.0, 0.7184)
ob_camera_group.empty_image_offset = (0.0, 0.0)
ob_camera_group.lineart.crease_threshold = 0.0
ob_camera.parent = ob_camera_group
ob_camera.location = (0.0, -16.0, 0.0)
ob_camera.rotation_euler = (1.571, 0.0, 0.0)
ob_camera.lock_rotations_4d = False
ob_camera.empty_display_type = 'ARROWS'
ob_camera.color = (0.0, 0.0, 0.0, 0.0)
ob_camera.display_type = 'WIRE'
ob_camera.lineart.crease_threshold = 0.0
ob_lamp.parent = ob_camera_group
ob_lamp.location = (4.076, 1.005, 5.904)
ob_lamp.rotation_euler = (0.6503, 0.05522, 1.866)
ob_lamp.lock_rotations_4d = False
ob_lamp.empty_display_type = 'ARROWS'
ob_lamp.color = (0.0, 0.0, 0.0, 0.0)
ob_lamp.lineart.crease_threshold = 0.0
ob_factory.location = (0.0, 0.0, 0.0)
ob_factory.rotation_euler = (0.0, -0.0, -0.3036)
ob_factory.scale = (0.2061, 0.2061, 0.2061)
ob_factory.lock_rotations_4d = False
ob_factory.empty_display_type = 'ARROWS'
ob_factory.hide_viewport = True
ob_factory.hide_render = True
ob_factory.lineart.crease_threshold = 0.0

# ---- collection membership
col_collection_1.objects.link(ob_studio)
col_collection_1.objects.link(ob_lab)
col_collection_1.objects.link(ob_datacenter)
col_collection_1.objects.link(ob_camera_group)
col_collection_1.objects.link(ob_camera)
col_collection_1.objects.link(ob_lamp)
col_collection_1.objects.link(ob_factory)

# ---- scene / render settings (as saved in the file)
scene.camera = ob_camera
scene.frame_start = 1; scene.frame_end = 24; scene.frame_set(6)
scene.render.engine = 'BLENDER_EEVEE_NEXT'
scene.render.dither_intensity = 0.0
scene.cycles.use_denoising = False
scene.cycles.samples = 128
scene.cycles.sampling_pattern = 'TABULATED_SOBOL'
scene.cycles.light_sampling_threshold = 0.0
scene.cycles.use_adaptive_sampling = False
scene.cycles.use_light_tree = False
scene.cycles.blur_glossy = 0.0
scene.cycles.sample_clamp_indirect = 0.0
scene.view_settings.view_transform = 'Standard'
bpy.context.view_layer.update()
